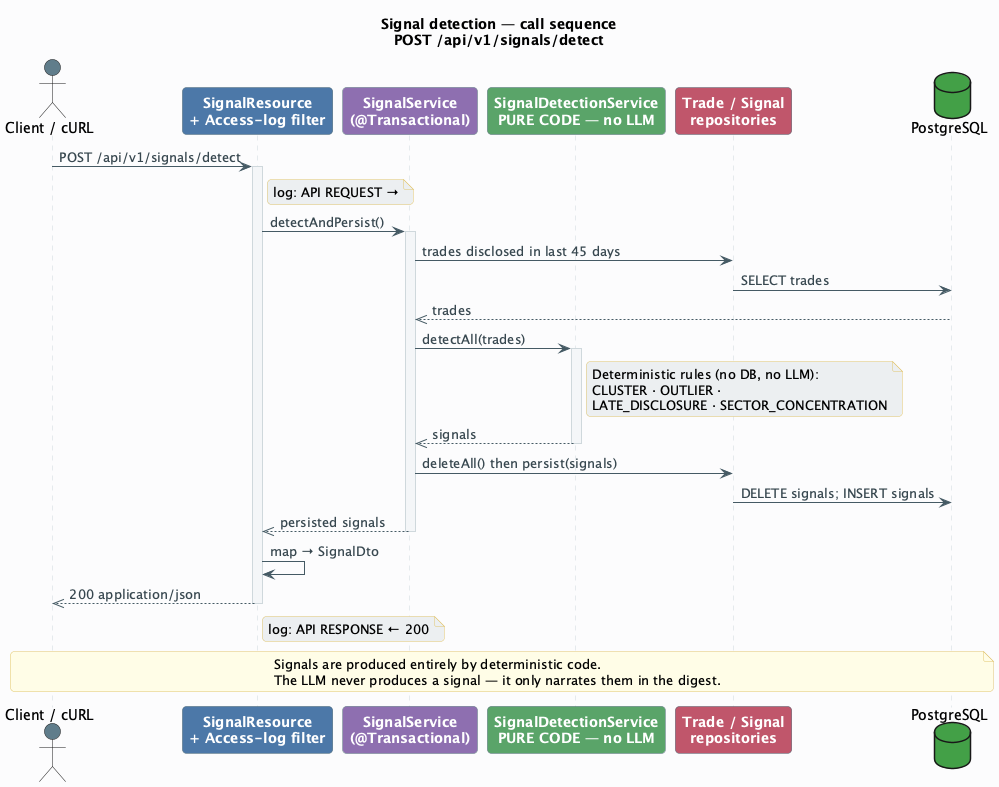

The diagram above was rendered by PlantUML. Its source (embedded in the PNG):
@startuml signals-detect-sequence
title Signal detection — call sequence\nPOST /api/v1/signals/detect

skinparam backgroundColor #FCFCFD
skinparam shadowing false
skinparam roundcorner 8
skinparam ArrowColor #455A64
skinparam ArrowFontColor #37474F
skinparam sequenceLifeLineBorderColor #CFD8DC
skinparam sequenceLifeLineBackgroundColor #F4F6F8
skinparam noteBackgroundColor #FFF8E1
skinparam noteBorderColor #E0C46C
skinparam participant {
  BorderColor #546E7A
  FontColor #FFFFFF
  FontStyle bold
}

actor "Client / cURL" as C #607D8B
participant "SignalResource\n+ Access-log filter" as API #4C78A8
participant "SignalService\n(@Transactional)" as SS #8E6FB0
participant "SignalDetectionService\nPURE CODE — no LLM" as SD #5AA469
participant "Trade / Signal\nrepositories" as REPO #C0566B
database "PostgreSQL" as DB #43A047

C -> API: POST /api/v1/signals/detect
activate API
note right of API #ECEFF1: log: API REQUEST →

API -> SS: detectAndPersist()
activate SS
SS -> REPO: trades disclosed in last 45 days
REPO -> DB: SELECT trades
DB -->> SS: trades

SS -> SD: detectAll(trades)
activate SD
note right of SD #ECEFF1
  Deterministic rules (no DB, no LLM):
  CLUSTER · OUTLIER ·
  LATE_DISCLOSURE · SECTOR_CONCENTRATION
end note
SD -->> SS: signals
deactivate SD

SS -> REPO: deleteAll() then persist(signals)
REPO -> DB: DELETE signals; INSERT signals
SS -->> API: persisted signals
deactivate SS

API -> API: map → SignalDto
API -->> C: 200 application/json
note right of API #ECEFF1: log: API RESPONSE ← 200
deactivate API

note across #FFFDE7
  Signals are produced entirely by deterministic code.
  The LLM never produces a signal — it only narrates them in the digest.
end note
@enduml